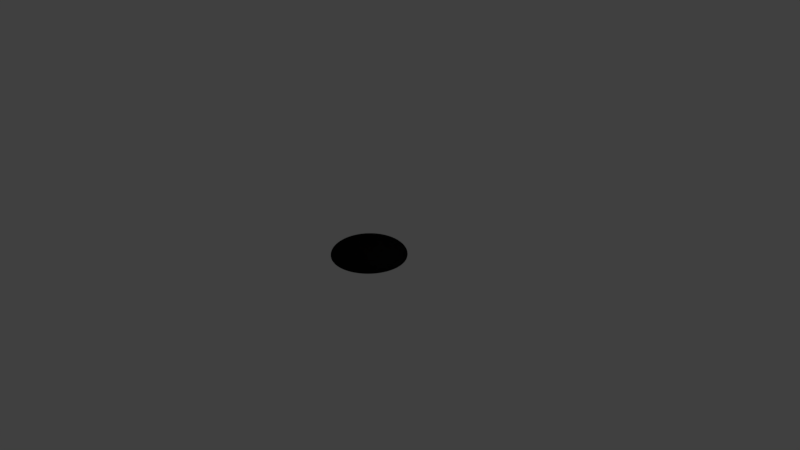 # Source: AfterCollision.blend  (saved by Blender 2.79.0; exported with 4.5.12 LTS)
import bpy
from mathutils import Matrix  # noqa: F401  (used for matrix-valued properties, if any)

bpy.ops.wm.read_factory_settings(use_empty=True)
scene = bpy.context.scene
scene.name = 'Scene'

# ---- collections
col_collection_1 = bpy.data.collections.new('Collection 1'); scene.collection.children.link(col_collection_1)

# ---- materials (node trees are filled in below, after node groups)
mat_aftermeteor = bpy.data.materials.new('AfterMeteor')
mat_aftermeteor.alpha_threshold = 0.0
mat_aftermeteor.use_transparent_shadow = False
mat_aftermeteor.diffuse_color = (0.004776, 0.004776, 0.004776, 1.0)
mat_aftermeteor.specular_color = (0.5, 0.0, 0.001357)
mat_aftermeteor.roughness = 0.5
mat_aftermeteor.specular_intensity = 0.3

# ---- material node trees

# ---- world
world_world = bpy.data.worlds.new('World'); scene.world = world_world
world_world.color = (0.05088, 0.05088, 0.05088)
world_world.use_sun_shadow = False
world_world.sun_shadow_jitter_overblur = 0.0
world_world.cycles.sampling_method = 'MANUAL'

# ---- cameras
cam_camera = bpy.data.cameras.new('Camera')
cam_camera.clip_end = 100.0
cam_camera.lens = 35.0
cam_camera.sensor_width = 32.0
cam_camera.sensor_height = 18.0
cam_camera.ortho_scale = 7.314
cam_camera.dof.focus_distance = 0.0
cam_camera.dof.aperture_fstop = 128.0

# ---- lights
light_lamp = bpy.data.lights.new('Lamp', 'POINT')
light_lamp.transmission_factor = 0.0
light_lamp.cutoff_distance = 30.0
light_lamp.energy = 100.0
light_lamp.shadow_buffer_clip_start = 1.001
light_lamp.shadow_soft_size = 0.1
light_lamp.shadow_maximum_resolution = 0.006
light_lamp.use_absolute_resolution = True

# ---- meshes
me_x = bpy.data.meshes.new('Сфера')
me_x.from_pydata([(0.0, 0.9239, -0.05123), (0.0, 0.9808, 0.1951), (0.0, 1.0, 7.55e-08), (0.0, 0.9808, -0.1951), (0.0, 0.5556, -0.8315), (0.1802, 0.9061, -0.05123), (0.1913, 0.9619, 0.1951), (0.1951, 0.9808, 7.55e-08), (0.1913, 0.9619, -0.1951), (0.1802, 0.9061, -0.3827), (0.1622, 0.8155, -0.5556), (0.1379, 0.6935, -0.7071), (0.1084, 0.5449, -0.8315), (0.07466, 0.3753, -0.9239), (0.03806, 0.1913, -0.9808), (0.3536, 0.8536, -0.05123), (0.3753, 0.9061, 0.1951), (0.3827, 0.9239, 7.55e-08), (0.3753, 0.9061, -0.1951), (0.3536, 0.8536, -0.3827), (0.3182, 0.7682, -0.5556), (0.2706, 0.6533, -0.7071), (0.2126, 0.5133, -0.8315), (0.1464, 0.3536, -0.9239), (0.07466, 0.1802, -0.9808), (0.5133, 0.7682, -0.05123), (0.5449, 0.8155, 0.1951), (0.5556, 0.8315, 7.55e-08), (0.5449, 0.8155, -0.1951), (0.5133, 0.7682, -0.3827), (0.4619, 0.6913, -0.5556), (0.3928, 0.5879, -0.7071), (0.3087, 0.4619, -0.8315), (0.2126, 0.3182, -0.9239), (0.1084, 0.1622, -0.9808), (0.6533, 0.6533, -0.05123), (0.6935, 0.6935, 0.1951), (0.7071, 0.7071, 7.55e-08), (0.6935, 0.6935, -0.1951), (0.6533, 0.6533, -0.3827), (0.5879, 0.5879, -0.5556), (0.5, 0.5, -0.7071), (0.3928, 0.3928, -0.8315), (0.2706, 0.2706, -0.9239), (0.1379, 0.1379, -0.9808), (0.7682, 0.5133, -0.05123), (0.8155, 0.5449, 0.1951), (0.8315, 0.5556, 7.55e-08), (0.8155, 0.5449, -0.1951), (0.7682, 0.5133, -0.3827), (0.6913, 0.4619, -0.5556), (0.5879, 0.3928, -0.7071), (0.4619, 0.3087, -0.8315), (0.3182, 0.2126, -0.9239), (0.1622, 0.1084, -0.9808), (0.8536, 0.3536, -0.05123), (0.9061, 0.3753, 0.1951), (0.9239, 0.3827, 7.55e-08), (0.9061, 0.3753, -0.1951), (0.8536, 0.3536, -0.3827), (0.7682, 0.3182, -0.5556), (0.6533, 0.2706, -0.7071), (0.5133, 0.2126, -0.8315), (0.3536, 0.1464, -0.9239), (0.1802, 0.07466, -0.9808), (0.9061, 0.1802, -0.05123), (0.9619, 0.1913, 0.1951), (0.9808, 0.1951, 7.55e-08), (0.9619, 0.1913, -0.1951), (0.9061, 0.1802, -0.3827), (0.8155, 0.1622, -0.5556), (0.6935, 0.1379, -0.7071), (0.5449, 0.1084, -0.8315), (0.3753, 0.07466, -0.9239), (0.1913, 0.03806, -0.9808), (0.9239, -2.745e-07, -0.05123), (0.9808, -3.937e-07, 0.1951), (1.0, -3.788e-07, 7.55e-08), (0.9808, -3.937e-07, -0.1951), (0.9239, -2.298e-07, -0.3827), (0.8315, -3.341e-07, -0.5556), (0.7071, -3.192e-07, -0.7071), (0.5556, -3.415e-07, -0.8315), (0.3827, -3.043e-07, -0.9239), (0.1951, -3.08e-07, -0.9808), (0.9061, -0.1802, -0.05123), (0.9619, -0.1913, 0.1951), (0.9808, -0.1951, 7.55e-08), (0.9619, -0.1913, -0.1951), (0.9061, -0.1802, -0.3827), (0.8155, -0.1622, -0.5556), (0.6935, -0.138, -0.7071), (0.5449, -0.1084, -0.8315), (0.3753, -0.07466, -0.9239), (0.1913, -0.03806, -0.9808), (0.8536, -0.3536, -0.05123), (0.9061, -0.3753, 0.1951), (0.9239, -0.3827, 7.55e-08), (0.9061, -0.3753, -0.1951), (0.8536, -0.3536, -0.3827), (0.7682, -0.3182, -0.5556), (0.6533, -0.2706, -0.7071), (0.5133, -0.2126, -0.8315), (0.3536, -0.1464, -0.9239), (0.1802, -0.07466, -0.9808), (0.7682, -0.5133, -0.05123), (0.8155, -0.5449, 0.1951), (0.8315, -0.5556, 7.55e-08), (0.8155, -0.5449, -0.1951), (0.7682, -0.5133, -0.3827), (0.6913, -0.4619, -0.5556), (0.5879, -0.3928, -0.7071), (0.4619, -0.3087, -0.8315), (0.3182, -0.2126, -0.9239), (0.1622, -0.1084, -0.9808), (0.6533, -0.6533, -0.05123), (0.6935, -0.6935, 0.1951), (0.7071, -0.7071, 7.55e-08), (0.6935, -0.6935, -0.1951), (0.6533, -0.6533, -0.3827), (0.5879, -0.5879, -0.5556), (0.5, -0.5, -0.7071), (0.3928, -0.3928, -0.8315), (0.2706, -0.2706, -0.9239), (0.1379, -0.138, -0.9808), (0.5133, -0.7682, -0.05123), (0.5449, -0.8155, 0.1951), (0.5556, -0.8315, 7.55e-08), (0.5449, -0.8155, -0.1951), (0.5133, -0.7682, -0.3827), (0.4619, -0.6913, -0.5556), (0.3928, -0.5879, -0.7071), (0.3087, -0.4619, -0.8315), (0.2126, -0.3182, -0.9239), (0.1084, -0.1622, -0.9808), (0.0, -3.258e-07, -1.0), (0.3536, -0.8536, -0.05123), (0.3753, -0.9061, 0.1951), (0.3827, -0.9239, 7.55e-08), (0.3753, -0.9061, -0.1951), (0.3536, -0.8536, -0.3827), (0.3182, -0.7682, -0.5556), (0.2706, -0.6533, -0.7071), (0.2126, -0.5133, -0.8315), (0.1464, -0.3536, -0.9239), (0.07466, -0.1802, -0.9808), (0.1802, -0.9061, -0.05123), (0.1913, -0.9619, 0.1951), (0.1951, -0.9808, 7.55e-08), (0.1913, -0.9619, -0.1951), (0.1802, -0.9061, -0.3827), (0.1622, -0.8155, -0.5556), (0.1379, -0.6935, -0.7071), (0.1084, -0.5449, -0.8315), (0.07466, -0.3753, -0.9239), (0.03806, -0.1913, -0.9808), (6.357e-08, -0.9239, -0.05123), (-8.544e-08, -0.9808, 0.1951), (-1.003e-07, -1.0, 7.55e-08), (-8.544e-08, -0.9808, -0.1951), (6.357e-08, -0.9239, -0.3827), (-8.544e-08, -0.8315, -0.5556), (-2.584e-08, -0.7071, -0.7071), (-1.094e-08, -0.5556, -0.8315), (3.964e-09, -0.3827, -0.9239), (3.964e-09, -0.1951, -0.9808), (-0.1802, -0.9061, -0.05123), (-0.1913, -0.9619, 0.1951), (-0.1951, -0.9808, 7.55e-08), (-0.1913, -0.9619, -0.1951), (-0.1802, -0.9061, -0.3827), (-0.1622, -0.8155, -0.5556), (-0.1379, -0.6935, -0.7071), (-0.1084, -0.5449, -0.8315), (-0.07466, -0.3753, -0.9239), (-0.03806, -0.1913, -0.9808), (-0.3536, -0.8536, -0.05123), (-0.3753, -0.9061, 0.1951), (-0.3827, -0.9239, 7.55e-08), (-0.3753, -0.9061, -0.1951), (-0.3536, -0.8536, -0.3827), (-0.3182, -0.7682, -0.5556), (-0.2706, -0.6533, -0.7071), (-0.2126, -0.5133, -0.8315), (-0.1464, -0.3536, -0.9239), (-0.07466, -0.1802, -0.9808), (-0.5133, -0.7682, -0.05123), (-0.5449, -0.8155, 0.1951), (-0.5556, -0.8315, 7.55e-08), (-0.5449, -0.8155, -0.1951), (-0.5133, -0.7682, -0.3827), (-0.4619, -0.6913, -0.5556), (-0.3928, -0.5879, -0.7071), (-0.3087, -0.4619, -0.8315), (-0.2126, -0.3182, -0.9239), (-0.1084, -0.1622, -0.9808), (-0.6533, -0.6533, -0.05123), (-0.6935, -0.6935, 0.1951), (-0.7071, -0.7071, 7.55e-08), (-0.6935, -0.6935, -0.1951), (-0.6533, -0.6533, -0.3827), (-0.5879, -0.5879, -0.5556), (-0.5, -0.5, -0.7071), (-0.3928, -0.3928, -0.8315), (-0.2706, -0.2706, -0.9239), (-0.1379, -0.1379, -0.9808), (-0.7682, -0.5133, -0.05123), (-0.8155, -0.5449, 0.1951), (-0.8315, -0.5556, 7.55e-08), (-0.8155, -0.5449, -0.1951), (-0.7682, -0.5133, -0.3827), (-0.6913, -0.4619, -0.5556), (-0.5879, -0.3928, -0.7071), (-0.4619, -0.3087, -0.8315), (-0.3182, -0.2126, -0.9239), (-0.1622, -0.1084, -0.9808), (-0.8536, -0.3536, -0.05123), (-0.9061, -0.3753, 0.1951), (-0.9239, -0.3827, 7.55e-08), (-0.9061, -0.3753, -0.1951), (-0.8536, -0.3536, -0.3827), (-0.7682, -0.3182, -0.5556), (-0.6533, -0.2706, -0.7071), (-0.5133, -0.2126, -0.8315), (-0.3536, -0.1464, -0.9239), (-0.1802, -0.07466, -0.9808), (-0.9061, -0.1802, -0.05123), (-0.9619, -0.1913, 0.1951), (-0.9808, -0.1951, 7.55e-08), (-0.9619, -0.1913, -0.1951), (-0.9061, -0.1802, -0.3827), (-0.8155, -0.1622, -0.5556), (-0.6935, -0.1379, -0.7071), (-0.5449, -0.1084, -0.8315), (-0.3753, -0.07466, -0.9239), (-0.1913, -0.03806, -0.9808), (-0.9239, -3.192e-07, -0.05123), (-0.9808, -9.567e-08, 0.1951), (-1.0, -1.404e-07, 7.55e-08), (-0.9808, -9.567e-08, -0.1951), (-0.9239, -3.192e-07, -0.3827), (-0.8315, -1.404e-07, -0.5556), (-0.7071, -1.851e-07, -0.7071), (-0.5556, -2.596e-07, -0.8315), (-0.3827, -2.521e-07, -0.9239), (-0.1951, -3.155e-07, -0.9808), (-0.9061, 0.1802, -0.05123), (-0.9619, 0.1913, 0.1951), (-0.9808, 0.1951, 7.55e-08), (-0.9619, 0.1913, -0.1951), (-0.9061, 0.1802, -0.3827), (-0.8155, 0.1622, -0.5556), (-0.6935, 0.1379, -0.7071), (-0.5449, 0.1084, -0.8315), (-0.3753, 0.07466, -0.9239), (-0.1913, 0.03806, -0.9808), (-0.8536, 0.3536, -0.05123), (-0.9061, 0.3753, 0.1951), (-0.9239, 0.3827, 7.55e-08), (-0.9061, 0.3753, -0.1951), (-0.8536, 0.3536, -0.3827), (-0.7682, 0.3182, -0.5556), (-0.6533, 0.2706, -0.7071), (-0.5133, 0.2126, -0.8315), (-0.3536, 0.1464, -0.9239), (-0.1802, 0.07466, -0.9808), (-0.7682, 0.5133, -0.05123), (-0.8155, 0.5449, 0.1951), (-0.8315, 0.5556, 7.55e-08), (-0.8155, 0.5449, -0.1951), (-0.7682, 0.5133, -0.3827), (-0.6913, 0.4619, -0.5556), (-0.5879, 0.3928, -0.7071), (-0.4619, 0.3087, -0.8315), (-0.3182, 0.2126, -0.9239), (-0.1622, 0.1084, -0.9808), (-0.6533, 0.6533, -0.05123), (-0.6935, 0.6935, 0.1951), (-0.7071, 0.7071, 7.55e-08), (-0.6935, 0.6935, -0.1951), (-0.6533, 0.6533, -0.3827), (-0.5879, 0.5879, -0.5556), (-0.5, 0.5, -0.7071), (-0.3928, 0.3928, -0.8315), (-0.2706, 0.2706, -0.9239), (-0.1379, 0.1379, -0.9808), (-0.5133, 0.7682, -0.05123), (-0.5449, 0.8155, 0.1951), (-0.5556, 0.8315, 7.55e-08), (-0.5449, 0.8155, -0.1951), (-0.5133, 0.7682, -0.3827), (-0.4619, 0.6913, -0.5556), (-0.3928, 0.5879, -0.7071), (-0.3087, 0.4619, -0.8315), (-0.2126, 0.3182, -0.9239), (-0.1084, 0.1622, -0.9808), (-0.3536, 0.8536, -0.05123), (-0.3753, 0.9061, 0.1951), (-0.3827, 0.9239, 7.55e-08), (-0.3753, 0.9061, -0.1951), (-0.3536, 0.8536, -0.3827), (-0.3182, 0.7682, -0.5556), (-0.2706, 0.6533, -0.7071), (-0.2126, 0.5133, -0.8315), (-0.1464, 0.3536, -0.9239), (-0.07466, 0.1802, -0.9808), (-0.1802, 0.9061, -0.05123), (-0.1913, 0.9619, 0.1951), (-0.1951, 0.9808, 7.55e-08), (-0.1913, 0.9619, -0.1951), (-0.1802, 0.9061, -0.3827), (-0.1622, 0.8155, -0.5556), (-0.1379, 0.6935, -0.7071), (-0.1084, 0.5449, -0.8315), (-0.07466, 0.3753, -0.9239), (-0.03806, 0.1913, -0.9808), (6.357e-08, 0.9239, -0.3827), (2.722e-07, 0.8315, -0.5556), (1.53e-07, 0.7071, -0.7071), (7.847e-08, 0.3827, -0.9239), (1.514e-08, 0.1951, -0.9808), (0.0, 0.1951, -0.8884), (0.0, 0.3827, -0.4852), (0.0, 0.5556, -0.1654), (0.0, 0.7071, 0.05562), (0.0, 0.8315, 0.2245), (0.0, 0.9239, 0.1977), (0.03806, 0.1913, -0.8884), (0.07466, 0.3753, -0.4852), (0.1084, 0.5449, -0.1654), (0.1379, 0.6935, 0.05562), (0.1622, 0.8155, 0.2245), (0.1802, 0.9061, 0.1977), (0.07466, 0.1802, -1.022), (0.1464, 0.3536, -0.6192), (0.2126, 0.5133, -0.2994), (0.2706, 0.6533, -0.07838), (0.3182, 0.7682, 0.09054), (0.3536, 0.8536, 0.1977), (0.1084, 0.1622, -0.8702), (0.2126, 0.3182, -0.4671), (0.3087, 0.4619, -0.1473), (0.3928, 0.5879, 0.07374), (0.4619, 0.6913, 0.09054), (0.5133, 0.7682, 0.1977), (0.1379, 0.1379, -0.7185), (0.2706, 0.2706, -0.2439), (0.3928, 0.3928, 0.0759), (0.5, 0.5, 0.1452), (0.5879, 0.5879, 0.09054), (0.6533, 0.6533, 0.1977), (0.1622, 0.1084, -0.7185), (0.3182, 0.2126, -0.2439), (0.4619, 0.3087, 0.0759), (0.5879, 0.3928, 0.1452), (0.6913, 0.4619, 0.09054), (0.7682, 0.5133, 0.1977), (0.1802, 0.07466, -0.7185), (0.3536, 0.1464, -0.2439), (0.5133, 0.2126, 0.0759), (0.6533, 0.2706, 0.1452), (0.7682, 0.3182, 0.09054), (0.8536, 0.3536, 0.1977), (0.1913, 0.03806, -0.7185), (0.3753, 0.07466, -0.2439), (0.5449, 0.1084, 0.0759), (0.6935, 0.1379, 0.1452), (0.8155, 0.1622, 0.09054), (0.9061, 0.1802, 0.1977), (0.1951, -3.266e-07, -0.8707), (0.3827, -3.192e-07, -0.3961), (0.5556, -3.117e-07, -0.07622), (0.7071, -3.192e-07, -0.006895), (0.8315, -3.341e-07, 0.09054), (0.9239, -2.745e-07, 0.1977), (0.1913, -0.03806, -0.8707), (0.3753, -0.07466, -0.3961), (0.5449, -0.1084, -0.07622), (0.6935, -0.138, -0.006895), (0.8155, -0.1622, 0.09054), (0.9061, -0.1802, 0.1977), (0.1802, -0.07466, -0.8707), (0.3536, -0.1464, -0.3961), (0.5133, -0.2126, -0.07622), (0.6533, -0.2706, -0.006895), (0.7682, -0.3182, 0.09054), (0.8536, -0.3536, 0.1977), (0.1622, -0.1084, -0.7367), (0.3182, -0.2126, -0.2621), (0.4619, -0.3087, 0.05778), (0.5879, -0.3928, 0.1271), (0.6913, -0.4619, 0.2245), (0.7682, -0.5133, 0.1977), (0.1379, -0.138, -0.7367), (0.2706, -0.2706, -0.2621), (0.3928, -0.3928, 0.05778), (0.5, -0.5, 0.1271), (0.5879, -0.5879, 0.2245), (0.6533, -0.6533, 0.1977), (0.1084, -0.1622, -0.7367), (0.2126, -0.3182, -0.4907), (0.3087, -0.4619, -0.1708), (0.3928, -0.5879, -0.1015), (0.4619, -0.6913, -0.004087), (0.5133, -0.7682, 0.1977), (0.07466, -0.1802, -0.9653), (0.1464, -0.3536, -0.4907), (0.2126, -0.5133, -0.1708), (0.2706, -0.6533, -0.1015), (0.3182, -0.7682, -0.004087), (0.3536, -0.8536, 0.1977), (0.03806, -0.1913, -0.9653), (0.07466, -0.3753, -0.4907), (0.1084, -0.5449, -0.1708), (0.1379, -0.6935, -0.1015), (0.1622, -0.8155, -0.004087), (0.1802, -0.9061, 0.1977), (-7.212e-09, -0.1951, -0.9653), (4.122e-08, -0.3827, -0.4907), (2.632e-08, -0.5556, -0.1708), (-2.584e-08, -0.7071, -0.1015), (-8.544e-08, -0.8315, -0.004087), (6.357e-08, -0.9239, 0.1977), (-0.03806, -0.1913, -0.9653), (-0.07466, -0.3753, -0.4907), (-0.1084, -0.5449, -0.1708), (-0.1379, -0.6935, -0.1015), (-0.1622, -0.8155, -0.004087), (-0.1802, -0.9061, 0.1977), (-0.07466, -0.1802, -0.9653), (-0.1464, -0.3536, -0.4907), (-0.2126, -0.5133, -0.1708), (-0.2706, -0.6533, -0.1015), (-0.3182, -0.7682, -0.004087), (-0.3536, -0.8536, 0.1977), (-0.1084, -0.1622, -0.7367), (-0.2126, -0.3182, -0.2621), (-0.3087, -0.4619, 0.05778), (-0.3928, -0.5879, 0.1271), (-0.4619, -0.6913, 0.2245), (-0.5133, -0.7682, 0.1977), (-2.304e-07, -5.562e-07, -1.003), (-0.1379, -0.138, -0.7367), (-0.2706, -0.2706, -0.5353), (-0.3928, -0.3928, -0.2154), (-0.5, -0.5, -0.1461), (-0.5879, -0.5879, -0.0487), (-0.6533, -0.6533, 0.1977), (-0.1622, -0.1084, -0.8884), (-0.3182, -0.2126, -0.687), (-0.4619, -0.3087, -0.3672), (-0.5879, -0.3928, -0.1461), (-0.6913, -0.4619, -0.0487), (-0.7682, -0.5133, 0.1977), (-0.1802, -0.07466, -0.8884), (-0.3536, -0.1464, -0.687), (-0.5133, -0.2126, -0.3672), (-0.6533, -0.2706, -0.1461), (-0.7682, -0.3182, -0.0487), (-0.8536, -0.3536, 0.1977), (-0.1913, -0.03806, -0.8884), (-0.3753, -0.07466, -0.687), (-0.5449, -0.1084, -0.3672), (-0.6935, -0.1379, -0.1461), (-0.8155, -0.1622, -0.0487), (-0.9061, -0.1802, 0.1977), (-0.1951, -3.117e-07, -0.8884), (-0.3827, -2.819e-07, -0.687), (-0.5556, -2.819e-07, -0.3672), (-0.7071, -1.851e-07, -0.1461), (-0.8315, -1.404e-07, -0.0487), (-0.9239, -3.192e-07, 0.1977), (-0.1913, 0.03806, -0.8884), (-0.3753, 0.07466, -0.687), (-0.5449, 0.1084, -0.3672), (-0.6935, 0.1379, -0.1461), (-0.8155, 0.1622, -0.0487), (-0.9061, 0.1802, 0.1977), (-0.1802, 0.07466, -0.8884), (-0.3536, 0.1464, -0.687), (-0.5133, 0.2126, -0.3672), (-0.6533, 0.2706, -0.1461), (-0.7682, 0.3182, -0.0487), (-0.8536, 0.3536, 0.1977), (-0.1622, 0.1084, -0.8884), (-0.3182, 0.2126, -0.687), (-0.4619, 0.3087, -0.3672), (-0.5879, 0.3928, -0.1461), (-0.6913, 0.4619, -0.0487), (-0.7682, 0.5133, 0.1977), (-0.1379, 0.1379, -0.8884), (-0.2706, 0.2706, -0.7585), (-0.3928, 0.3928, -0.4386), (-0.5, 0.5, -0.2176), (-0.5879, 0.5879, -0.0487), (-0.6533, 0.6533, 0.1977), (-0.1084, 0.1622, -0.8884), (-0.2126, 0.3182, -0.7585), (-0.3087, 0.4619, -0.4386), (-0.3928, 0.5879, -0.2176), (-0.4619, 0.6913, -0.0487), (-0.5133, 0.7682, 0.1977), (-0.07466, 0.1802, -0.8884), (-0.1464, 0.3536, -0.4852), (-0.2126, 0.5133, -0.1654), (-0.2706, 0.6533, 0.05562), (-0.3182, 0.7682, 0.2245), (-0.3536, 0.8536, 0.1977), (-0.03806, 0.1913, -0.8884), (-0.07466, 0.3753, -0.4852), (-0.1084, 0.5449, -0.1654), (-0.1379, 0.6935, 0.05562), (-0.1622, 0.8155, 0.2245), (-0.1802, 0.9061, 0.1977)], [], [(316, 3, 8, 9), (317, 316, 9, 10), (318, 317, 10, 11), (4, 318, 11, 12), (319, 4, 12, 13), (1, 0, 5, 6), (320, 319, 13, 14), (2, 1, 6, 7), (135, 320, 14), (3, 2, 7, 8), (8, 7, 17, 18), (9, 8, 18, 19), (10, 9, 19, 20), (11, 10, 20, 21), (12, 11, 21, 22), (13, 12, 22, 23), (6, 5, 15, 16), (14, 13, 23, 24), (7, 6, 16, 17), (135, 14, 24), (22, 21, 31, 32), (23, 22, 32, 33), (16, 15, 25, 26), (24, 23, 33, 34), (17, 16, 26, 27), (135, 24, 34), (18, 17, 27, 28), (19, 18, 28, 29), (20, 19, 29, 30), (21, 20, 30, 31), (29, 28, 38, 39), (30, 29, 39, 40), (31, 30, 40, 41), (32, 31, 41, 42), (33, 32, 42, 43), (26, 25, 35, 36), (34, 33, 43, 44), (27, 26, 36, 37), (135, 34, 44), (28, 27, 37, 38), (43, 42, 52, 53), (36, 35, 45, 46), (44, 43, 53, 54), (37, 36, 46, 47), (135, 44, 54), (38, 37, 47, 48), (39, 38, 48, 49), (40, 39, 49, 50), (41, 40, 50, 51), (42, 41, 51, 52), (49, 48, 58, 59), (50, 49, 59, 60), (51, 50, 60, 61), (52, 51, 61, 62), (53, 52, 62, 63), (46, 45, 55, 56), (54, 53, 63, 64), (47, 46, 56, 57), (135, 54, 64), (48, 47, 57, 58), (63, 62, 72, 73), (56, 55, 65, 66), (64, 63, 73, 74), (57, 56, 66, 67), (135, 64, 74), (58, 57, 67, 68), (59, 58, 68, 69), (60, 59, 69, 70), (61, 60, 70, 71), (62, 61, 71, 72), (70, 69, 79, 80), (71, 70, 80, 81), (72, 71, 81, 82), (73, 72, 82, 83), (66, 65, 75, 76), (74, 73, 83, 84), (67, 66, 76, 77), (135, 74, 84), (68, 67, 77, 78), (69, 68, 78, 79), (84, 83, 93, 94), (77, 76, 86, 87), (135, 84, 94), (78, 77, 87, 88), (79, 78, 88, 89), (80, 79, 89, 90), (81, 80, 90, 91), (82, 81, 91, 92), (83, 82, 92, 93), (76, 75, 85, 86), (91, 90, 100, 101), (92, 91, 101, 102), (93, 92, 102, 103), (86, 85, 95, 96), (94, 93, 103, 104), (87, 86, 96, 97), (135, 94, 104), (88, 87, 97, 98), (89, 88, 98, 99), (90, 89, 99, 100), (97, 96, 106, 107), (135, 104, 114), (98, 97, 107, 108), (99, 98, 108, 109), (100, 99, 109, 110), (101, 100, 110, 111), (102, 101, 111, 112), (103, 102, 112, 113), (96, 95, 105, 106), (104, 103, 113, 114), (111, 110, 120, 121), (112, 111, 121, 122), (113, 112, 122, 123), (106, 105, 115, 116), (114, 113, 123, 124), (107, 106, 116, 117), (135, 114, 124), (108, 107, 117, 118), (109, 108, 118, 119), (110, 109, 119, 120), (135, 124, 134), (118, 117, 127, 128), (119, 118, 128, 129), (120, 119, 129, 130), (121, 120, 130, 131), (122, 121, 131, 132), (123, 122, 132, 133), (116, 115, 125, 126), (124, 123, 133, 134), (117, 116, 126, 127), (132, 131, 142, 143), (133, 132, 143, 144), (126, 125, 136, 137), (134, 133, 144, 145), (127, 126, 137, 138), (135, 134, 145), (128, 127, 138, 139), (129, 128, 139, 140), (130, 129, 140, 141), (131, 130, 141, 142), (139, 138, 148, 149), (140, 139, 149, 150), (141, 140, 150, 151), (142, 141, 151, 152), (143, 142, 152, 153), (144, 143, 153, 154), (137, 136, 146, 147), (145, 144, 154, 155), (138, 137, 147, 148), (135, 145, 155), (153, 152, 162, 163), (154, 153, 163, 164), (147, 146, 156, 157), (155, 154, 164, 165), (148, 147, 157, 158), (135, 155, 165), (149, 148, 158, 159), (150, 149, 159, 160), (151, 150, 160, 161), (152, 151, 161, 162), (160, 159, 169, 170), (161, 160, 170, 171), (162, 161, 171, 172), (163, 162, 172, 173), (164, 163, 173, 174), (157, 156, 166, 167), (165, 164, 174, 175), (158, 157, 167, 168), (135, 165, 175), (159, 158, 168, 169), (174, 173, 183, 184), (167, 166, 176, 177), (175, 174, 184, 185), (168, 167, 177, 178), (135, 175, 185), (169, 168, 178, 179), (170, 169, 179, 180), (171, 170, 180, 181), (172, 171, 181, 182), (173, 172, 182, 183), (181, 180, 190, 191), (182, 181, 191, 192), (183, 182, 192, 193), (184, 183, 193, 194), (177, 176, 186, 187), (185, 184, 194, 195), (178, 177, 187, 188), (135, 185, 195), (179, 178, 188, 189), (180, 179, 189, 190), (187, 186, 196, 197), (195, 194, 204, 205), (188, 187, 197, 198), (135, 195, 205), (189, 188, 198, 199), (190, 189, 199, 200), (191, 190, 200, 201), (192, 191, 201, 202), (193, 192, 202, 203), (194, 193, 203, 204), (201, 200, 210, 211), (202, 201, 211, 212), (203, 202, 212, 213), (204, 203, 213, 214), (197, 196, 206, 207), (205, 204, 214, 215), (198, 197, 207, 208), (135, 205, 215), (199, 198, 208, 209), (200, 199, 209, 210), (215, 214, 224, 225), (208, 207, 217, 218), (135, 215, 225), (209, 208, 218, 219), (210, 209, 219, 220), (211, 210, 220, 221), (212, 211, 221, 222), (213, 212, 222, 223), (214, 213, 223, 224), (207, 206, 216, 217), (222, 221, 231, 232), (223, 222, 232, 233), (224, 223, 233, 234), (217, 216, 226, 227), (225, 224, 234, 235), (218, 217, 227, 228), (135, 225, 235), (219, 218, 228, 229), (220, 219, 229, 230), (221, 220, 230, 231), (228, 227, 237, 238), (135, 235, 245), (229, 228, 238, 239), (230, 229, 239, 240), (231, 230, 240, 241), (232, 231, 241, 242), (233, 232, 242, 243), (234, 233, 243, 244), (227, 226, 236, 237), (235, 234, 244, 245), (242, 241, 251, 252), (243, 242, 252, 253), (244, 243, 253, 254), (237, 236, 246, 247), (245, 244, 254, 255), (238, 237, 247, 248), (135, 245, 255), (239, 238, 248, 249), (240, 239, 249, 250), (241, 240, 250, 251), (135, 255, 265), (249, 248, 258, 259), (250, 249, 259, 260), (251, 250, 260, 261), (252, 251, 261, 262), (253, 252, 262, 263), (254, 253, 263, 264), (247, 246, 256, 257), (255, 254, 264, 265), (248, 247, 257, 258), (263, 262, 272, 273), (264, 263, 273, 274), (257, 256, 266, 267), (265, 264, 274, 275), (258, 257, 267, 268), (135, 265, 275), (259, 258, 268, 269), (260, 259, 269, 270), (261, 260, 270, 271), (266, 256, 483, 489), (262, 261, 271, 272), (136, 125, 404, 410), (55, 45, 356, 362), (270, 269, 279, 280), (25, 15, 338, 344), (271, 270, 280, 281), (246, 236, 471, 477), (272, 271, 281, 282), (0, 306, 513, 326), (273, 272, 282, 283), (166, 156, 422, 428), (274, 273, 283, 284), (267, 266, 276, 277), (275, 274, 284, 285), (268, 267, 277, 278), (85, 75, 374, 380), (135, 275, 285), (269, 268, 278, 279), (196, 186, 440, 447), (284, 283, 293, 294), (277, 276, 286, 287), (285, 284, 294, 295), (278, 277, 287, 288), (276, 266, 489, 495), (135, 285, 295), (279, 278, 288, 289), (306, 296, 507, 513), (280, 279, 289, 290), (35, 25, 344, 350), (281, 280, 290, 291), (226, 216, 459, 465), (282, 281, 291, 292), (65, 55, 362, 368), (283, 282, 292, 293), (290, 289, 299, 300), (146, 136, 410, 416), (291, 290, 300, 301), (115, 105, 392, 398), (292, 291, 301, 302), (256, 246, 477, 483), (293, 292, 302, 303), (176, 166, 428, 434), (294, 293, 303, 304), (287, 286, 296, 297), (295, 294, 304, 305), (288, 287, 297, 298), (15, 5, 332, 338), (135, 295, 305), (289, 288, 298, 299), (206, 196, 447, 453), (304, 303, 313, 314), (297, 296, 306, 307), (305, 304, 314, 315), (298, 297, 307, 308), (125, 115, 398, 404), (135, 305, 315), (299, 298, 308, 309), (95, 85, 380, 386), (300, 299, 309, 310), (236, 226, 465, 471), (301, 300, 310, 311), (5, 0, 326, 332), (302, 301, 311, 312), (286, 276, 495, 501), (303, 302, 312, 313), (156, 146, 416, 422), (75, 65, 368, 374), (311, 310, 316, 317), (45, 35, 350, 356), (312, 311, 317, 318), (216, 206, 453, 459), (313, 312, 318, 4), (186, 176, 434, 440), (314, 313, 4, 319), (307, 306, 0, 1), (315, 314, 319, 320), (308, 307, 1, 2), (105, 95, 386, 392), (135, 315, 320), (309, 308, 2, 3), (296, 286, 501, 507), (310, 309, 3, 316), (323, 322, 328, 329), (324, 323, 329, 330), (325, 324, 330, 331), (326, 325, 331, 332), (321, 441, 327), (322, 321, 327, 328), (328, 327, 333, 334), (329, 328, 334, 335), (330, 329, 335, 336), (331, 330, 336, 337), (332, 331, 337, 338), (327, 441, 333), (338, 337, 343, 344), (333, 441, 339), (334, 333, 339, 340), (335, 334, 340, 341), (336, 335, 341, 342), (337, 336, 342, 343), (340, 339, 345, 346), (341, 340, 346, 347), (342, 341, 347, 348), (343, 342, 348, 349), (344, 343, 349, 350), (339, 441, 345), (350, 349, 355, 356), (345, 441, 351), (346, 345, 351, 352), (347, 346, 352, 353), (348, 347, 353, 354), (349, 348, 354, 355), (353, 352, 358, 359), (354, 353, 359, 360), (355, 354, 360, 361), (356, 355, 361, 362), (351, 441, 357), (352, 351, 357, 358), (357, 441, 363), (358, 357, 363, 364), (359, 358, 364, 365), (360, 359, 365, 366), (361, 360, 366, 367), (362, 361, 367, 368), (366, 365, 371, 372), (367, 366, 372, 373), (368, 367, 373, 374), (363, 441, 369), (364, 363, 369, 370), (365, 364, 370, 371), (369, 441, 375), (370, 369, 375, 376), (371, 370, 376, 377), (372, 371, 377, 378), (373, 372, 378, 379), (374, 373, 379, 380), (378, 377, 383, 384), (379, 378, 384, 385), (380, 379, 385, 386), (375, 441, 381), (376, 375, 381, 382), (377, 376, 382, 383), (381, 441, 387), (382, 381, 387, 388), (383, 382, 388, 389), (384, 383, 389, 390), (385, 384, 390, 391), (386, 385, 391, 392), (391, 390, 396, 397), (392, 391, 397, 398), (387, 441, 393), (388, 387, 393, 394), (389, 388, 394, 395), (390, 389, 395, 396), (393, 441, 399), (394, 393, 399, 400), (395, 394, 400, 401), (396, 395, 401, 402), (397, 396, 402, 403), (398, 397, 403, 404), (403, 402, 408, 409), (404, 403, 409, 410), (399, 441, 405), (400, 399, 405, 406), (401, 400, 406, 407), (402, 401, 407, 408), (406, 405, 411, 412), (407, 406, 412, 413), (408, 407, 413, 414), (409, 408, 414, 415), (410, 409, 415, 416), (405, 441, 411), (416, 415, 421, 422), (411, 441, 417), (412, 411, 417, 418), (413, 412, 418, 419), (414, 413, 419, 420), (415, 414, 420, 421), (419, 418, 424, 425), (420, 419, 425, 426), (421, 420, 426, 427), (422, 421, 427, 428), (417, 441, 423), (418, 417, 423, 424), (423, 441, 429), (424, 423, 429, 430), (425, 424, 430, 431), (426, 425, 431, 432), (427, 426, 432, 433), (428, 427, 433, 434), (431, 430, 436, 437), (432, 431, 437, 438), (433, 432, 438, 439), (434, 433, 439, 440), (429, 441, 435), (430, 429, 435, 436), (435, 441, 442), (436, 435, 442, 443), (437, 436, 443, 444), (438, 437, 444, 445), (439, 438, 445, 446), (440, 439, 446, 447), (445, 444, 450, 451), (446, 445, 451, 452), (447, 446, 452, 453), (442, 441, 448), (443, 442, 448, 449), (444, 443, 449, 450), (448, 441, 454), (449, 448, 454, 455), (450, 449, 455, 456), (451, 450, 456, 457), (452, 451, 457, 458), (453, 452, 458, 459), (457, 456, 462, 463), (458, 457, 463, 464), (459, 458, 464, 465), (454, 441, 460), (455, 454, 460, 461), (456, 455, 461, 462), (460, 441, 466), (461, 460, 466, 467), (462, 461, 467, 468), (463, 462, 468, 469), (464, 463, 469, 470), (465, 464, 470, 471), (470, 469, 475, 476), (471, 470, 476, 477), (466, 441, 472), (467, 466, 472, 473), (468, 467, 473, 474), (469, 468, 474, 475), (473, 472, 478, 479), (474, 473, 479, 480), (475, 474, 480, 481), (476, 475, 481, 482), (477, 476, 482, 483), (472, 441, 478), (483, 482, 488, 489), (478, 441, 484), (479, 478, 484, 485), (480, 479, 485, 486), (481, 480, 486, 487), (482, 481, 487, 488), (485, 484, 490, 491), (486, 485, 491, 492), (487, 486, 492, 493), (488, 487, 493, 494), (489, 488, 494, 495), (484, 441, 490), (495, 494, 500, 501), (490, 441, 496), (491, 490, 496, 497), (492, 491, 497, 498), (493, 492, 498, 499), (494, 493, 499, 500), (498, 497, 503, 504), (499, 498, 504, 505), (500, 499, 505, 506), (501, 500, 506, 507), (496, 441, 502), (497, 496, 502, 503), (502, 441, 508), (503, 502, 508, 509), (504, 503, 509, 510), (505, 504, 510, 511), (506, 505, 511, 512), (507, 506, 512, 513), (510, 509, 322, 323), (511, 510, 323, 324), (512, 511, 324, 325), (513, 512, 325, 326), (508, 441, 321), (509, 508, 321, 322)])
me_x.materials.append(mat_aftermeteor)
me_x.use_remesh_preserve_volume = False
me_x.use_remesh_preserve_attributes = False
me_x.use_mirror_vertex_groups = False
me_x.update()

# ---- objects
ob_x = bpy.data.objects.new('Сфера', me_x)
ob_lamp = bpy.data.objects.new('Lamp', light_lamp)
ob_camera = bpy.data.objects.new('Camera', cam_camera)

# ---- transforms, parenting, visibility, modifiers, constraints
ob_x.location = (0.0, 0.0, 0.0)
ob_x.scale = (0.5, 0.5, -0.1592)
ob_x.lineart.crease_threshold = 0.0
_m = ob_x.modifiers.new('Subsurf', 'SUBSURF')
_m.uv_smooth = 'PRESERVE_CORNERS'
_m.quality = 2
_m.levels = 0
_m.show_only_control_edges = False
ob_lamp.location = (4.076, 1.005, 5.904)
ob_lamp.rotation_euler = (0.6503, 0.05522, 1.866)
ob_lamp.lock_rotations_4d = False
ob_lamp.empty_display_type = 'ARROWS'
ob_lamp.color = (0.0, 0.0, 0.0, 0.0)
ob_lamp.lineart.crease_threshold = 0.0
ob_camera.location = (7.481, -6.508, 5.344)
ob_camera.rotation_euler = (1.109, 0.0, 0.8149)
ob_camera.lock_rotations_4d = False
ob_camera.empty_display_type = 'ARROWS'
ob_camera.color = (0.0, 0.0, 0.0, 0.0)
ob_camera.display_type = 'WIRE'
ob_camera.lineart.crease_threshold = 0.0

# ---- collection membership
col_collection_1.objects.link(ob_x)
col_collection_1.objects.link(ob_lamp)
col_collection_1.objects.link(ob_camera)

# ---- scene / render settings (as saved in the file)
scene.camera = ob_camera
scene.frame_start = 1; scene.frame_end = 250; scene.frame_set(1)
scene.render.engine = 'BLENDER_EEVEE_NEXT'
scene.render.resolution_percentage = 50
scene.render.dither_intensity = 0.0
scene.cycles.use_denoising = False
scene.cycles.samples = 128
scene.cycles.sampling_pattern = 'TABULATED_SOBOL'
scene.cycles.use_adaptive_sampling = False
scene.cycles.use_light_tree = False
scene.cycles.blur_glossy = 0.0
scene.cycles.sample_clamp_indirect = 0.0
scene.view_settings.view_transform = 'Standard'
bpy.context.view_layer.update()
